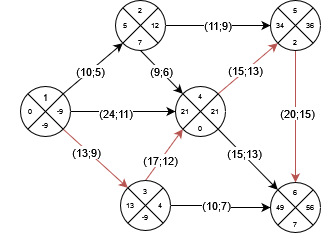

The diagram above was exported from draw.io. Its source (the exported page's mxGraphModel, read from the mxfile embedded in the PNG):
<mxGraphModel dx="600" dy="319" grid="1" gridSize="10" guides="1" tooltips="1" connect="1" arrows="1" fold="1" page="1" pageScale="1" pageWidth="827" pageHeight="1169" math="0" shadow="0">
  <root>
    <mxCell id="0" />
    <mxCell id="1" parent="0" />
    <mxCell id="AWrLRzYURZNUs0uw8nff-8" style="edgeStyle=orthogonalEdgeStyle;rounded=0;orthogonalLoop=1;jettySize=auto;html=1;exitX=1;exitY=0.5;exitDx=0;exitDy=0;entryX=0;entryY=0.5;entryDx=0;entryDy=0;" edge="1" parent="1" source="AWrLRzYURZNUs0uw8nff-1" target="AWrLRzYURZNUs0uw8nff-83">
      <mxGeometry relative="1" as="geometry" />
    </mxCell>
    <mxCell id="AWrLRzYURZNUs0uw8nff-25" value="(24;11)" style="edgeLabel;html=1;align=center;verticalAlign=middle;resizable=0;points=[];" vertex="1" connectable="0" parent="AWrLRzYURZNUs0uw8nff-8">
      <mxGeometry x="-0.16" y="-1" relative="1" as="geometry">
        <mxPoint as="offset" />
      </mxGeometry>
    </mxCell>
    <mxCell id="AWrLRzYURZNUs0uw8nff-14" style="rounded=0;orthogonalLoop=1;jettySize=auto;html=1;exitX=1;exitY=1;exitDx=0;exitDy=0;entryX=0;entryY=0;entryDx=0;entryDy=0;fillColor=#f8cecc;strokeColor=#b85450;" edge="1" parent="1" source="AWrLRzYURZNUs0uw8nff-1" target="AWrLRzYURZNUs0uw8nff-36">
      <mxGeometry relative="1" as="geometry" />
    </mxCell>
    <mxCell id="AWrLRzYURZNUs0uw8nff-24" value="(13;9)" style="edgeLabel;html=1;align=center;verticalAlign=middle;resizable=0;points=[];" vertex="1" connectable="0" parent="AWrLRzYURZNUs0uw8nff-14">
      <mxGeometry x="-0.2637" y="-2" relative="1" as="geometry">
        <mxPoint as="offset" />
      </mxGeometry>
    </mxCell>
    <mxCell id="AWrLRzYURZNUs0uw8nff-15" style="rounded=0;orthogonalLoop=1;jettySize=auto;html=1;exitX=1;exitY=0;exitDx=0;exitDy=0;entryX=0;entryY=1;entryDx=0;entryDy=0;" edge="1" parent="1" source="AWrLRzYURZNUs0uw8nff-1" target="AWrLRzYURZNUs0uw8nff-63">
      <mxGeometry relative="1" as="geometry" />
    </mxCell>
    <mxCell id="AWrLRzYURZNUs0uw8nff-22" value="(10;5)" style="edgeLabel;html=1;align=center;verticalAlign=middle;resizable=0;points=[];" vertex="1" connectable="0" parent="AWrLRzYURZNUs0uw8nff-15">
      <mxGeometry x="-0.0935" relative="1" as="geometry">
        <mxPoint as="offset" />
      </mxGeometry>
    </mxCell>
    <mxCell id="AWrLRzYURZNUs0uw8nff-1" value="" style="ellipse;whiteSpace=wrap;html=1;aspect=fixed;" vertex="1" parent="1">
      <mxGeometry x="20" y="216" width="50" height="50" as="geometry" />
    </mxCell>
    <mxCell id="AWrLRzYURZNUs0uw8nff-16" style="rounded=0;orthogonalLoop=1;jettySize=auto;html=1;exitX=0.5;exitY=1;exitDx=0;exitDy=0;entryX=0;entryY=0;entryDx=0;entryDy=0;" edge="1" parent="1" source="AWrLRzYURZNUs0uw8nff-66" target="AWrLRzYURZNUs0uw8nff-77">
      <mxGeometry relative="1" as="geometry" />
    </mxCell>
    <mxCell id="AWrLRzYURZNUs0uw8nff-26" value="&lt;div&gt;(9;6)&lt;/div&gt;" style="edgeLabel;html=1;align=center;verticalAlign=middle;resizable=0;points=[];" vertex="1" connectable="0" parent="AWrLRzYURZNUs0uw8nff-16">
      <mxGeometry x="-0.0333" relative="1" as="geometry">
        <mxPoint as="offset" />
      </mxGeometry>
    </mxCell>
    <mxCell id="AWrLRzYURZNUs0uw8nff-18" style="edgeStyle=orthogonalEdgeStyle;rounded=0;orthogonalLoop=1;jettySize=auto;html=1;exitX=1;exitY=0.5;exitDx=0;exitDy=0;entryX=0;entryY=0.5;entryDx=0;entryDy=0;" edge="1" parent="1" source="AWrLRzYURZNUs0uw8nff-68" target="AWrLRzYURZNUs0uw8nff-62">
      <mxGeometry relative="1" as="geometry" />
    </mxCell>
    <mxCell id="AWrLRzYURZNUs0uw8nff-27" value="(11;9)" style="edgeLabel;html=1;align=center;verticalAlign=middle;resizable=0;points=[];" vertex="1" connectable="0" parent="AWrLRzYURZNUs0uw8nff-18">
      <mxGeometry x="-0.025" y="1" relative="1" as="geometry">
        <mxPoint as="offset" />
      </mxGeometry>
    </mxCell>
    <mxCell id="AWrLRzYURZNUs0uw8nff-13" style="edgeStyle=orthogonalEdgeStyle;rounded=0;orthogonalLoop=1;jettySize=auto;html=1;exitX=1;exitY=0.5;exitDx=0;exitDy=0;entryX=0;entryY=0.5;entryDx=0;entryDy=0;" edge="1" parent="1" source="AWrLRzYURZNUs0uw8nff-36" target="AWrLRzYURZNUs0uw8nff-55">
      <mxGeometry relative="1" as="geometry" />
    </mxCell>
    <mxCell id="AWrLRzYURZNUs0uw8nff-29" value="(10;7)" style="edgeLabel;html=1;align=center;verticalAlign=middle;resizable=0;points=[];" vertex="1" connectable="0" parent="AWrLRzYURZNUs0uw8nff-13">
      <mxGeometry x="-0.125" y="1" relative="1" as="geometry">
        <mxPoint as="offset" />
      </mxGeometry>
    </mxCell>
    <mxCell id="AWrLRzYURZNUs0uw8nff-17" style="rounded=0;orthogonalLoop=1;jettySize=auto;html=1;exitX=0.5;exitY=0;exitDx=0;exitDy=0;entryX=0;entryY=1;entryDx=0;entryDy=0;fillColor=#f8cecc;strokeColor=#b85450;" edge="1" parent="1" source="AWrLRzYURZNUs0uw8nff-36" target="AWrLRzYURZNUs0uw8nff-77">
      <mxGeometry relative="1" as="geometry" />
    </mxCell>
    <mxCell id="AWrLRzYURZNUs0uw8nff-28" value="(17;12)" style="edgeLabel;html=1;align=center;verticalAlign=middle;resizable=0;points=[];" vertex="1" connectable="0" parent="AWrLRzYURZNUs0uw8nff-17">
      <mxGeometry x="-0.2" relative="1" as="geometry">
        <mxPoint as="offset" />
      </mxGeometry>
    </mxCell>
    <mxCell id="AWrLRzYURZNUs0uw8nff-7" style="rounded=0;orthogonalLoop=1;jettySize=auto;html=1;exitX=1;exitY=0;exitDx=0;exitDy=0;entryX=0;entryY=1;entryDx=0;entryDy=0;fillColor=#f8cecc;strokeColor=#b85450;" edge="1" parent="1" source="AWrLRzYURZNUs0uw8nff-77" target="AWrLRzYURZNUs0uw8nff-56">
      <mxGeometry relative="1" as="geometry" />
    </mxCell>
    <mxCell id="AWrLRzYURZNUs0uw8nff-30" value="(15;13)" style="edgeLabel;html=1;align=center;verticalAlign=middle;resizable=0;points=[];" vertex="1" connectable="0" parent="AWrLRzYURZNUs0uw8nff-7">
      <mxGeometry x="-0.0781" y="1" relative="1" as="geometry">
        <mxPoint as="offset" />
      </mxGeometry>
    </mxCell>
    <mxCell id="AWrLRzYURZNUs0uw8nff-11" style="rounded=0;orthogonalLoop=1;jettySize=auto;html=1;exitX=1;exitY=1;exitDx=0;exitDy=0;entryX=0;entryY=0;entryDx=0;entryDy=0;" edge="1" parent="1" source="AWrLRzYURZNUs0uw8nff-77" target="AWrLRzYURZNUs0uw8nff-49">
      <mxGeometry relative="1" as="geometry" />
    </mxCell>
    <mxCell id="AWrLRzYURZNUs0uw8nff-31" value="(15;13)" style="edgeLabel;html=1;align=center;verticalAlign=middle;resizable=0;points=[];" vertex="1" connectable="0" parent="AWrLRzYURZNUs0uw8nff-11">
      <mxGeometry x="-0.1858" y="2" relative="1" as="geometry">
        <mxPoint as="offset" />
      </mxGeometry>
    </mxCell>
    <mxCell id="AWrLRzYURZNUs0uw8nff-12" style="edgeStyle=orthogonalEdgeStyle;rounded=0;orthogonalLoop=1;jettySize=auto;html=1;exitX=0.5;exitY=1;exitDx=0;exitDy=0;entryX=0.5;entryY=0;entryDx=0;entryDy=0;fillColor=#f8cecc;strokeColor=#b85450;" edge="1" parent="1" source="AWrLRzYURZNUs0uw8nff-59" target="AWrLRzYURZNUs0uw8nff-53">
      <mxGeometry relative="1" as="geometry" />
    </mxCell>
    <mxCell id="AWrLRzYURZNUs0uw8nff-32" value="(20;15)" style="edgeLabel;html=1;align=center;verticalAlign=middle;resizable=0;points=[];" vertex="1" connectable="0" parent="AWrLRzYURZNUs0uw8nff-12">
      <mxGeometry x="-0.0533" y="1" relative="1" as="geometry">
        <mxPoint as="offset" />
      </mxGeometry>
    </mxCell>
    <mxCell id="AWrLRzYURZNUs0uw8nff-33" value="" style="endArrow=none;html=1;rounded=0;entryX=1;entryY=0;entryDx=0;entryDy=0;exitX=0;exitY=1;exitDx=0;exitDy=0;" edge="1" parent="1" source="AWrLRzYURZNUs0uw8nff-1" target="AWrLRzYURZNUs0uw8nff-1">
      <mxGeometry width="50" height="50" relative="1" as="geometry">
        <mxPoint y="266" as="sourcePoint" />
        <mxPoint x="50" y="216" as="targetPoint" />
      </mxGeometry>
    </mxCell>
    <mxCell id="AWrLRzYURZNUs0uw8nff-34" value="" style="endArrow=none;html=1;rounded=0;entryX=0;entryY=0;entryDx=0;entryDy=0;exitX=1;exitY=1;exitDx=0;exitDy=0;elbow=vertical;" edge="1" parent="1" source="AWrLRzYURZNUs0uw8nff-1" target="AWrLRzYURZNUs0uw8nff-1">
      <mxGeometry width="50" height="50" relative="1" as="geometry">
        <mxPoint x="-70" y="296" as="sourcePoint" />
        <mxPoint x="-20" y="246" as="targetPoint" />
        <Array as="points">
          <mxPoint x="45" y="241" />
        </Array>
      </mxGeometry>
    </mxCell>
    <mxCell id="AWrLRzYURZNUs0uw8nff-35" value="&lt;font style=&quot;font-size: 9px;&quot;&gt;1&lt;/font&gt;" style="text;html=1;align=center;verticalAlign=middle;whiteSpace=wrap;rounded=0;fontSize=7;" vertex="1" parent="1">
      <mxGeometry x="15" y="212" width="60" height="30" as="geometry" />
    </mxCell>
    <mxCell id="AWrLRzYURZNUs0uw8nff-36" value="" style="ellipse;whiteSpace=wrap;html=1;aspect=fixed;" vertex="1" parent="1">
      <mxGeometry x="120" y="310" width="50" height="50" as="geometry" />
    </mxCell>
    <mxCell id="AWrLRzYURZNUs0uw8nff-37" value="" style="endArrow=none;html=1;rounded=0;entryX=1;entryY=0;entryDx=0;entryDy=0;exitX=0;exitY=1;exitDx=0;exitDy=0;" edge="1" parent="1" source="AWrLRzYURZNUs0uw8nff-36" target="AWrLRzYURZNUs0uw8nff-36">
      <mxGeometry width="50" height="50" relative="1" as="geometry">
        <mxPoint x="110" y="350" as="sourcePoint" />
        <mxPoint x="160" y="300" as="targetPoint" />
      </mxGeometry>
    </mxCell>
    <mxCell id="AWrLRzYURZNUs0uw8nff-38" value="" style="endArrow=none;html=1;rounded=0;entryX=0;entryY=0;entryDx=0;entryDy=0;exitX=1;exitY=1;exitDx=0;exitDy=0;elbow=vertical;" edge="1" parent="1" source="AWrLRzYURZNUs0uw8nff-36" target="AWrLRzYURZNUs0uw8nff-36">
      <mxGeometry width="50" height="50" relative="1" as="geometry">
        <mxPoint x="40" y="380" as="sourcePoint" />
        <mxPoint x="90" y="330" as="targetPoint" />
      </mxGeometry>
    </mxCell>
    <mxCell id="AWrLRzYURZNUs0uw8nff-40" value="-9" style="text;html=1;align=center;verticalAlign=middle;whiteSpace=wrap;rounded=0;fontSize=7;" vertex="1" parent="1">
      <mxGeometry x="30" y="226" width="60" height="30" as="geometry" />
    </mxCell>
    <mxCell id="AWrLRzYURZNUs0uw8nff-41" value="0" style="text;html=1;align=center;verticalAlign=middle;whiteSpace=wrap;rounded=0;fontSize=7;" vertex="1" parent="1">
      <mxGeometry y="226" width="60" height="30" as="geometry" />
    </mxCell>
    <mxCell id="AWrLRzYURZNUs0uw8nff-42" value="-9" style="text;html=1;align=center;verticalAlign=middle;whiteSpace=wrap;rounded=0;fontSize=7;" vertex="1" parent="1">
      <mxGeometry x="15" y="240" width="60" height="30" as="geometry" />
    </mxCell>
    <mxCell id="AWrLRzYURZNUs0uw8nff-43" value="-9" style="text;html=1;align=center;verticalAlign=middle;whiteSpace=wrap;rounded=0;fontSize=7;" vertex="1" parent="1">
      <mxGeometry x="115" y="332" width="60" height="30" as="geometry" />
    </mxCell>
    <mxCell id="AWrLRzYURZNUs0uw8nff-46" value="13" style="text;html=1;align=center;verticalAlign=middle;whiteSpace=wrap;rounded=0;fontSize=7;" vertex="1" parent="1">
      <mxGeometry x="100" y="320" width="60" height="30" as="geometry" />
    </mxCell>
    <mxCell id="AWrLRzYURZNUs0uw8nff-47" value="4" style="text;html=1;align=center;verticalAlign=middle;whiteSpace=wrap;rounded=0;fontSize=7;" vertex="1" parent="1">
      <mxGeometry x="130" y="320" width="60" height="30" as="geometry" />
    </mxCell>
    <mxCell id="AWrLRzYURZNUs0uw8nff-48" value="3" style="text;html=1;align=center;verticalAlign=middle;whiteSpace=wrap;rounded=0;fontSize=7;" vertex="1" parent="1">
      <mxGeometry x="115" y="306" width="60" height="30" as="geometry" />
    </mxCell>
    <mxCell id="AWrLRzYURZNUs0uw8nff-49" value="" style="ellipse;whiteSpace=wrap;html=1;aspect=fixed;" vertex="1" parent="1">
      <mxGeometry x="270" y="312" width="50" height="50" as="geometry" />
    </mxCell>
    <mxCell id="AWrLRzYURZNUs0uw8nff-50" value="" style="endArrow=none;html=1;rounded=0;entryX=1;entryY=0;entryDx=0;entryDy=0;exitX=0;exitY=1;exitDx=0;exitDy=0;" edge="1" parent="1" source="AWrLRzYURZNUs0uw8nff-49" target="AWrLRzYURZNUs0uw8nff-49">
      <mxGeometry width="50" height="50" relative="1" as="geometry">
        <mxPoint x="260" y="352" as="sourcePoint" />
        <mxPoint x="310" y="302" as="targetPoint" />
      </mxGeometry>
    </mxCell>
    <mxCell id="AWrLRzYURZNUs0uw8nff-51" value="" style="endArrow=none;html=1;rounded=0;entryX=0;entryY=0;entryDx=0;entryDy=0;exitX=1;exitY=1;exitDx=0;exitDy=0;elbow=vertical;" edge="1" parent="1" source="AWrLRzYURZNUs0uw8nff-49" target="AWrLRzYURZNUs0uw8nff-49">
      <mxGeometry width="50" height="50" relative="1" as="geometry">
        <mxPoint x="190" y="382" as="sourcePoint" />
        <mxPoint x="240" y="332" as="targetPoint" />
      </mxGeometry>
    </mxCell>
    <mxCell id="AWrLRzYURZNUs0uw8nff-52" value="7" style="text;html=1;align=center;verticalAlign=middle;whiteSpace=wrap;rounded=0;fontSize=7;" vertex="1" parent="1">
      <mxGeometry x="285" y="346" width="20" height="16" as="geometry" />
    </mxCell>
    <mxCell id="AWrLRzYURZNUs0uw8nff-53" value="6" style="text;html=1;align=center;verticalAlign=middle;whiteSpace=wrap;rounded=0;fontSize=7;" vertex="1" parent="1">
      <mxGeometry x="285" y="312" width="20" height="20" as="geometry" />
    </mxCell>
    <mxCell id="AWrLRzYURZNUs0uw8nff-54" value="56" style="text;html=1;align=center;verticalAlign=middle;whiteSpace=wrap;rounded=0;fontSize=7;" vertex="1" parent="1">
      <mxGeometry x="300" y="327" width="20" height="20" as="geometry" />
    </mxCell>
    <mxCell id="AWrLRzYURZNUs0uw8nff-55" value="49" style="text;html=1;align=center;verticalAlign=middle;whiteSpace=wrap;rounded=0;fontSize=7;" vertex="1" parent="1">
      <mxGeometry x="270" y="329" width="20" height="16" as="geometry" />
    </mxCell>
    <mxCell id="AWrLRzYURZNUs0uw8nff-56" value="" style="ellipse;whiteSpace=wrap;html=1;aspect=fixed;" vertex="1" parent="1">
      <mxGeometry x="270" y="130" width="50" height="50" as="geometry" />
    </mxCell>
    <mxCell id="AWrLRzYURZNUs0uw8nff-57" value="" style="endArrow=none;html=1;rounded=0;entryX=1;entryY=0;entryDx=0;entryDy=0;exitX=0;exitY=1;exitDx=0;exitDy=0;" edge="1" parent="1" source="AWrLRzYURZNUs0uw8nff-56" target="AWrLRzYURZNUs0uw8nff-56">
      <mxGeometry width="50" height="50" relative="1" as="geometry">
        <mxPoint x="260" y="170" as="sourcePoint" />
        <mxPoint x="310" y="120" as="targetPoint" />
      </mxGeometry>
    </mxCell>
    <mxCell id="AWrLRzYURZNUs0uw8nff-58" value="" style="endArrow=none;html=1;rounded=0;entryX=0;entryY=0;entryDx=0;entryDy=0;exitX=1;exitY=1;exitDx=0;exitDy=0;elbow=vertical;" edge="1" parent="1" source="AWrLRzYURZNUs0uw8nff-56" target="AWrLRzYURZNUs0uw8nff-56">
      <mxGeometry width="50" height="50" relative="1" as="geometry">
        <mxPoint x="190" y="200" as="sourcePoint" />
        <mxPoint x="240" y="150" as="targetPoint" />
      </mxGeometry>
    </mxCell>
    <mxCell id="AWrLRzYURZNUs0uw8nff-59" value="2" style="text;html=1;align=center;verticalAlign=middle;whiteSpace=wrap;rounded=0;fontSize=7;" vertex="1" parent="1">
      <mxGeometry x="285" y="164" width="20" height="16" as="geometry" />
    </mxCell>
    <mxCell id="AWrLRzYURZNUs0uw8nff-60" value="5" style="text;html=1;align=center;verticalAlign=middle;whiteSpace=wrap;rounded=0;fontSize=7;" vertex="1" parent="1">
      <mxGeometry x="285" y="130" width="20" height="20" as="geometry" />
    </mxCell>
    <mxCell id="AWrLRzYURZNUs0uw8nff-61" value="36" style="text;html=1;align=center;verticalAlign=middle;whiteSpace=wrap;rounded=0;fontSize=7;" vertex="1" parent="1">
      <mxGeometry x="300" y="145" width="20" height="20" as="geometry" />
    </mxCell>
    <mxCell id="AWrLRzYURZNUs0uw8nff-62" value="34" style="text;html=1;align=center;verticalAlign=middle;whiteSpace=wrap;rounded=0;fontSize=7;" vertex="1" parent="1">
      <mxGeometry x="270" y="147" width="20" height="16" as="geometry" />
    </mxCell>
    <mxCell id="AWrLRzYURZNUs0uw8nff-63" value="" style="ellipse;whiteSpace=wrap;html=1;aspect=fixed;" vertex="1" parent="1">
      <mxGeometry x="115" y="130" width="50" height="50" as="geometry" />
    </mxCell>
    <mxCell id="AWrLRzYURZNUs0uw8nff-64" value="" style="endArrow=none;html=1;rounded=0;entryX=1;entryY=0;entryDx=0;entryDy=0;exitX=0;exitY=1;exitDx=0;exitDy=0;" edge="1" parent="1" source="AWrLRzYURZNUs0uw8nff-63" target="AWrLRzYURZNUs0uw8nff-63">
      <mxGeometry width="50" height="50" relative="1" as="geometry">
        <mxPoint x="105" y="170" as="sourcePoint" />
        <mxPoint x="155" y="120" as="targetPoint" />
      </mxGeometry>
    </mxCell>
    <mxCell id="AWrLRzYURZNUs0uw8nff-65" value="" style="endArrow=none;html=1;rounded=0;entryX=0;entryY=0;entryDx=0;entryDy=0;exitX=1;exitY=1;exitDx=0;exitDy=0;elbow=vertical;" edge="1" parent="1" source="AWrLRzYURZNUs0uw8nff-63" target="AWrLRzYURZNUs0uw8nff-63">
      <mxGeometry width="50" height="50" relative="1" as="geometry">
        <mxPoint x="35" y="200" as="sourcePoint" />
        <mxPoint x="85" y="150" as="targetPoint" />
      </mxGeometry>
    </mxCell>
    <mxCell id="AWrLRzYURZNUs0uw8nff-66" value="7" style="text;html=1;align=center;verticalAlign=middle;whiteSpace=wrap;rounded=0;fontSize=7;" vertex="1" parent="1">
      <mxGeometry x="130" y="164" width="20" height="16" as="geometry" />
    </mxCell>
    <mxCell id="AWrLRzYURZNUs0uw8nff-67" value="2" style="text;html=1;align=center;verticalAlign=middle;whiteSpace=wrap;rounded=0;fontSize=7;" vertex="1" parent="1">
      <mxGeometry x="130" y="130" width="20" height="20" as="geometry" />
    </mxCell>
    <mxCell id="AWrLRzYURZNUs0uw8nff-68" value="12" style="text;html=1;align=center;verticalAlign=middle;whiteSpace=wrap;rounded=0;fontSize=7;" vertex="1" parent="1">
      <mxGeometry x="145" y="145" width="20" height="20" as="geometry" />
    </mxCell>
    <mxCell id="AWrLRzYURZNUs0uw8nff-69" value="5" style="text;html=1;align=center;verticalAlign=middle;whiteSpace=wrap;rounded=0;fontSize=7;" vertex="1" parent="1">
      <mxGeometry x="115" y="147" width="20" height="16" as="geometry" />
    </mxCell>
    <mxCell id="AWrLRzYURZNUs0uw8nff-77" value="" style="ellipse;whiteSpace=wrap;html=1;aspect=fixed;" vertex="1" parent="1">
      <mxGeometry x="175" y="216" width="50" height="50" as="geometry" />
    </mxCell>
    <mxCell id="AWrLRzYURZNUs0uw8nff-78" value="" style="endArrow=none;html=1;rounded=0;entryX=1;entryY=0;entryDx=0;entryDy=0;exitX=0;exitY=1;exitDx=0;exitDy=0;" edge="1" parent="1" source="AWrLRzYURZNUs0uw8nff-77" target="AWrLRzYURZNUs0uw8nff-77">
      <mxGeometry width="50" height="50" relative="1" as="geometry">
        <mxPoint x="165" y="256" as="sourcePoint" />
        <mxPoint x="215" y="206" as="targetPoint" />
      </mxGeometry>
    </mxCell>
    <mxCell id="AWrLRzYURZNUs0uw8nff-79" value="" style="endArrow=none;html=1;rounded=0;entryX=0;entryY=0;entryDx=0;entryDy=0;exitX=1;exitY=1;exitDx=0;exitDy=0;elbow=vertical;" edge="1" parent="1" source="AWrLRzYURZNUs0uw8nff-77" target="AWrLRzYURZNUs0uw8nff-77">
      <mxGeometry width="50" height="50" relative="1" as="geometry">
        <mxPoint x="95" y="286" as="sourcePoint" />
        <mxPoint x="145" y="236" as="targetPoint" />
      </mxGeometry>
    </mxCell>
    <mxCell id="AWrLRzYURZNUs0uw8nff-80" value="0" style="text;html=1;align=center;verticalAlign=middle;whiteSpace=wrap;rounded=0;fontSize=7;" vertex="1" parent="1">
      <mxGeometry x="190" y="250" width="20" height="16" as="geometry" />
    </mxCell>
    <mxCell id="AWrLRzYURZNUs0uw8nff-81" value="4" style="text;html=1;align=center;verticalAlign=middle;whiteSpace=wrap;rounded=0;fontSize=7;" vertex="1" parent="1">
      <mxGeometry x="190" y="216" width="20" height="20" as="geometry" />
    </mxCell>
    <mxCell id="AWrLRzYURZNUs0uw8nff-82" value="21" style="text;html=1;align=center;verticalAlign=middle;whiteSpace=wrap;rounded=0;fontSize=7;" vertex="1" parent="1">
      <mxGeometry x="205" y="231" width="20" height="20" as="geometry" />
    </mxCell>
    <mxCell id="AWrLRzYURZNUs0uw8nff-83" value="21" style="text;html=1;align=center;verticalAlign=middle;whiteSpace=wrap;rounded=0;fontSize=7;" vertex="1" parent="1">
      <mxGeometry x="175" y="233" width="20" height="16" as="geometry" />
    </mxCell>
  </root>
</mxGraphModel>